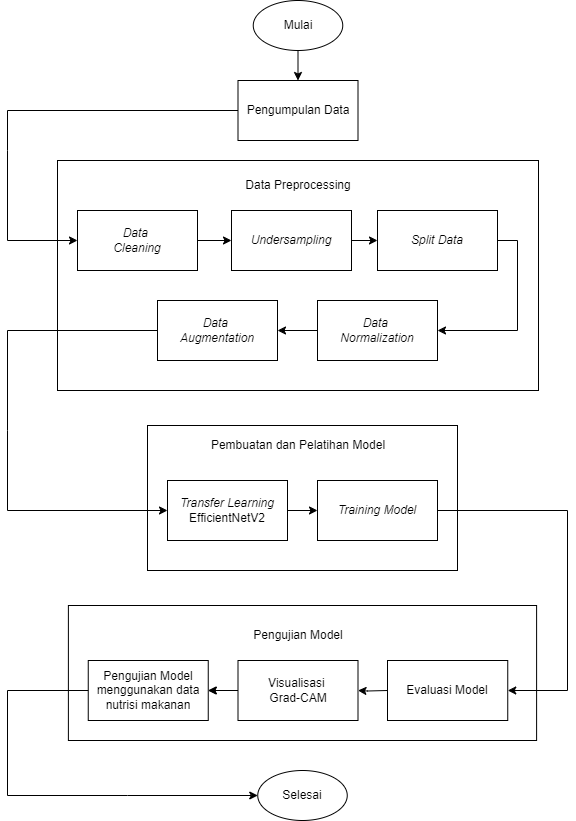

The diagram above was exported from draw.io. Its source (the exported page's mxGraphModel, read from the mxfile embedded in the PNG):
<mxGraphModel dx="1146" dy="867" grid="1" gridSize="10" guides="1" tooltips="1" connect="1" arrows="1" fold="1" page="1" pageScale="1" pageWidth="827" pageHeight="1169" math="0" shadow="0">
  <root>
    <mxCell id="WIyWlLk6GJQsqaUBKTNV-0" />
    <mxCell id="WIyWlLk6GJQsqaUBKTNV-1" parent="WIyWlLk6GJQsqaUBKTNV-0" />
    <mxCell id="7W3J6nmY8lIgqtgannSf-0" value="Pengumpulan Data" style="rounded=0;whiteSpace=wrap;html=1;" parent="WIyWlLk6GJQsqaUBKTNV-1" vertex="1">
      <mxGeometry x="340.5" y="100" width="120" height="60" as="geometry" />
    </mxCell>
    <mxCell id="7W3J6nmY8lIgqtgannSf-25" value="" style="rounded=0;whiteSpace=wrap;html=1;" parent="WIyWlLk6GJQsqaUBKTNV-1" vertex="1">
      <mxGeometry x="160" y="180" width="481" height="230" as="geometry" />
    </mxCell>
    <mxCell id="7W3J6nmY8lIgqtgannSf-20" value="&lt;i&gt;Data&amp;nbsp;&lt;/i&gt;&lt;div&gt;&lt;i&gt;Cleaning&lt;/i&gt;&lt;/div&gt;" style="rounded=0;whiteSpace=wrap;html=1;" parent="WIyWlLk6GJQsqaUBKTNV-1" vertex="1">
      <mxGeometry x="180" y="230" width="120" height="60" as="geometry" />
    </mxCell>
    <mxCell id="7W3J6nmY8lIgqtgannSf-21" value="&lt;i&gt;Undersampling&lt;/i&gt;" style="rounded=0;whiteSpace=wrap;html=1;" parent="WIyWlLk6GJQsqaUBKTNV-1" vertex="1">
      <mxGeometry x="334" y="230" width="120" height="60" as="geometry" />
    </mxCell>
    <mxCell id="7W3J6nmY8lIgqtgannSf-22" value="&lt;i&gt;Data&amp;nbsp;&lt;/i&gt;&lt;div&gt;&lt;i&gt;Normalization&lt;/i&gt;&lt;/div&gt;" style="rounded=0;whiteSpace=wrap;html=1;" parent="WIyWlLk6GJQsqaUBKTNV-1" vertex="1">
      <mxGeometry x="420" y="320" width="120" height="60" as="geometry" />
    </mxCell>
    <mxCell id="7W3J6nmY8lIgqtgannSf-23" value="&lt;i&gt;Data&amp;nbsp;&lt;/i&gt;&lt;div&gt;&lt;i&gt;Augmentation&lt;/i&gt;&lt;/div&gt;" style="rounded=0;whiteSpace=wrap;html=1;" parent="WIyWlLk6GJQsqaUBKTNV-1" vertex="1">
      <mxGeometry x="260" y="320" width="120" height="60" as="geometry" />
    </mxCell>
    <mxCell id="7W3J6nmY8lIgqtgannSf-24" value="&lt;i&gt;Split Data&lt;/i&gt;" style="rounded=0;whiteSpace=wrap;html=1;" parent="WIyWlLk6GJQsqaUBKTNV-1" vertex="1">
      <mxGeometry x="480" y="230" width="120" height="60" as="geometry" />
    </mxCell>
    <mxCell id="7W3J6nmY8lIgqtgannSf-26" value="Data Preprocessing" style="text;html=1;align=center;verticalAlign=middle;whiteSpace=wrap;rounded=0;" parent="WIyWlLk6GJQsqaUBKTNV-1" vertex="1">
      <mxGeometry x="340.5" y="190" width="120" height="30" as="geometry" />
    </mxCell>
    <mxCell id="7W3J6nmY8lIgqtgannSf-28" value="" style="endArrow=classic;html=1;rounded=0;exitX=0;exitY=0.5;exitDx=0;exitDy=0;entryX=0;entryY=0.5;entryDx=0;entryDy=0;" parent="WIyWlLk6GJQsqaUBKTNV-1" source="7W3J6nmY8lIgqtgannSf-0" target="7W3J6nmY8lIgqtgannSf-20" edge="1">
      <mxGeometry width="50" height="50" relative="1" as="geometry">
        <mxPoint x="380" y="410" as="sourcePoint" />
        <mxPoint x="90" y="160" as="targetPoint" />
        <Array as="points">
          <mxPoint x="110" y="130" />
          <mxPoint x="110" y="170" />
          <mxPoint x="110" y="260" />
        </Array>
      </mxGeometry>
    </mxCell>
    <mxCell id="7W3J6nmY8lIgqtgannSf-29" value="" style="endArrow=classic;html=1;rounded=0;exitX=1;exitY=0.5;exitDx=0;exitDy=0;entryX=0;entryY=0.5;entryDx=0;entryDy=0;" parent="WIyWlLk6GJQsqaUBKTNV-1" source="7W3J6nmY8lIgqtgannSf-20" target="7W3J6nmY8lIgqtgannSf-21" edge="1">
      <mxGeometry width="50" height="50" relative="1" as="geometry">
        <mxPoint x="380" y="410" as="sourcePoint" />
        <mxPoint x="430" y="360" as="targetPoint" />
      </mxGeometry>
    </mxCell>
    <mxCell id="7W3J6nmY8lIgqtgannSf-30" value="" style="endArrow=classic;html=1;rounded=0;exitX=1;exitY=0.5;exitDx=0;exitDy=0;entryX=0;entryY=0.5;entryDx=0;entryDy=0;" parent="WIyWlLk6GJQsqaUBKTNV-1" source="7W3J6nmY8lIgqtgannSf-21" target="7W3J6nmY8lIgqtgannSf-24" edge="1">
      <mxGeometry width="50" height="50" relative="1" as="geometry">
        <mxPoint x="310" y="270" as="sourcePoint" />
        <mxPoint x="344" y="270" as="targetPoint" />
      </mxGeometry>
    </mxCell>
    <mxCell id="7W3J6nmY8lIgqtgannSf-32" value="" style="endArrow=classic;html=1;rounded=0;exitX=1;exitY=0.5;exitDx=0;exitDy=0;entryX=1;entryY=0.5;entryDx=0;entryDy=0;" parent="WIyWlLk6GJQsqaUBKTNV-1" source="7W3J6nmY8lIgqtgannSf-24" target="7W3J6nmY8lIgqtgannSf-22" edge="1">
      <mxGeometry width="50" height="50" relative="1" as="geometry">
        <mxPoint x="380" y="410" as="sourcePoint" />
        <mxPoint x="430" y="360" as="targetPoint" />
        <Array as="points">
          <mxPoint x="620" y="260" />
          <mxPoint x="620" y="350" />
        </Array>
      </mxGeometry>
    </mxCell>
    <mxCell id="7W3J6nmY8lIgqtgannSf-33" value="" style="endArrow=classic;html=1;rounded=0;exitX=0;exitY=0.5;exitDx=0;exitDy=0;entryX=1;entryY=0.5;entryDx=0;entryDy=0;" parent="WIyWlLk6GJQsqaUBKTNV-1" source="7W3J6nmY8lIgqtgannSf-22" target="7W3J6nmY8lIgqtgannSf-23" edge="1">
      <mxGeometry width="50" height="50" relative="1" as="geometry">
        <mxPoint x="380" y="410" as="sourcePoint" />
        <mxPoint x="430" y="360" as="targetPoint" />
      </mxGeometry>
    </mxCell>
    <mxCell id="7W3J6nmY8lIgqtgannSf-36" value="" style="rounded=0;whiteSpace=wrap;html=1;" parent="WIyWlLk6GJQsqaUBKTNV-1" vertex="1">
      <mxGeometry x="250" y="445" width="310" height="145" as="geometry" />
    </mxCell>
    <mxCell id="7W3J6nmY8lIgqtgannSf-34" value="&lt;i&gt;Transfer Learning&lt;/i&gt; EfficientNetV2" style="rounded=0;whiteSpace=wrap;html=1;" parent="WIyWlLk6GJQsqaUBKTNV-1" vertex="1">
      <mxGeometry x="270" y="500" width="120" height="60" as="geometry" />
    </mxCell>
    <mxCell id="7W3J6nmY8lIgqtgannSf-35" value="&lt;i&gt;Training Model&lt;/i&gt;" style="rounded=0;whiteSpace=wrap;html=1;" parent="WIyWlLk6GJQsqaUBKTNV-1" vertex="1">
      <mxGeometry x="420" y="500" width="120" height="60" as="geometry" />
    </mxCell>
    <mxCell id="7W3J6nmY8lIgqtgannSf-37" value="Pembuatan dan Pelatihan Model" style="text;html=1;align=center;verticalAlign=middle;whiteSpace=wrap;rounded=0;" parent="WIyWlLk6GJQsqaUBKTNV-1" vertex="1">
      <mxGeometry x="310.75" y="450" width="179.5" height="30" as="geometry" />
    </mxCell>
    <mxCell id="7W3J6nmY8lIgqtgannSf-38" value="" style="endArrow=classic;html=1;rounded=0;entryX=0;entryY=0.5;entryDx=0;entryDy=0;exitX=0;exitY=0.5;exitDx=0;exitDy=0;" parent="WIyWlLk6GJQsqaUBKTNV-1" source="7W3J6nmY8lIgqtgannSf-23" target="7W3J6nmY8lIgqtgannSf-34" edge="1">
      <mxGeometry width="50" height="50" relative="1" as="geometry">
        <mxPoint x="401" y="420" as="sourcePoint" />
        <mxPoint x="430" y="360" as="targetPoint" />
        <Array as="points">
          <mxPoint x="110" y="350" />
          <mxPoint x="110" y="450" />
          <mxPoint x="110" y="530" />
        </Array>
      </mxGeometry>
    </mxCell>
    <mxCell id="7W3J6nmY8lIgqtgannSf-39" value="" style="endArrow=classic;html=1;rounded=0;exitX=1;exitY=0.5;exitDx=0;exitDy=0;entryX=0;entryY=0.5;entryDx=0;entryDy=0;" parent="WIyWlLk6GJQsqaUBKTNV-1" source="7W3J6nmY8lIgqtgannSf-34" target="7W3J6nmY8lIgqtgannSf-35" edge="1">
      <mxGeometry width="50" height="50" relative="1" as="geometry">
        <mxPoint x="380" y="610" as="sourcePoint" />
        <mxPoint x="430" y="560" as="targetPoint" />
      </mxGeometry>
    </mxCell>
    <mxCell id="7W3J6nmY8lIgqtgannSf-43" value="" style="rounded=0;whiteSpace=wrap;html=1;" parent="WIyWlLk6GJQsqaUBKTNV-1" vertex="1">
      <mxGeometry x="170.89" y="625" width="468.21" height="135" as="geometry" />
    </mxCell>
    <mxCell id="7W3J6nmY8lIgqtgannSf-40" value="Pengujian Model menggunakan data nutrisi makanan" style="rounded=0;whiteSpace=wrap;html=1;" parent="WIyWlLk6GJQsqaUBKTNV-1" vertex="1">
      <mxGeometry x="190.75" y="680" width="120" height="60" as="geometry" />
    </mxCell>
    <mxCell id="IA5YyV2qTM2AKtBptS8I-4" value="" style="edgeStyle=orthogonalEdgeStyle;rounded=0;orthogonalLoop=1;jettySize=auto;html=1;" edge="1" parent="WIyWlLk6GJQsqaUBKTNV-1" source="7W3J6nmY8lIgqtgannSf-41" target="7W3J6nmY8lIgqtgannSf-40">
      <mxGeometry relative="1" as="geometry" />
    </mxCell>
    <mxCell id="IA5YyV2qTM2AKtBptS8I-7" value="" style="edgeStyle=orthogonalEdgeStyle;rounded=0;orthogonalLoop=1;jettySize=auto;html=1;" edge="1" parent="WIyWlLk6GJQsqaUBKTNV-1" source="7W3J6nmY8lIgqtgannSf-41" target="7W3J6nmY8lIgqtgannSf-40">
      <mxGeometry relative="1" as="geometry" />
    </mxCell>
    <mxCell id="7W3J6nmY8lIgqtgannSf-41" value="Visualisasi&amp;nbsp;&lt;div&gt;Grad-CAM&lt;/div&gt;" style="rounded=0;whiteSpace=wrap;html=1;" parent="WIyWlLk6GJQsqaUBKTNV-1" vertex="1">
      <mxGeometry x="340.5" y="680" width="120" height="60" as="geometry" />
    </mxCell>
    <mxCell id="IA5YyV2qTM2AKtBptS8I-3" value="" style="edgeStyle=orthogonalEdgeStyle;rounded=0;orthogonalLoop=1;jettySize=auto;html=1;" edge="1" parent="WIyWlLk6GJQsqaUBKTNV-1" target="7W3J6nmY8lIgqtgannSf-41">
      <mxGeometry relative="1" as="geometry">
        <mxPoint x="490" y="710" as="sourcePoint" />
      </mxGeometry>
    </mxCell>
    <mxCell id="7W3J6nmY8lIgqtgannSf-42" value="Evaluasi Model" style="rounded=0;whiteSpace=wrap;html=1;" parent="WIyWlLk6GJQsqaUBKTNV-1" vertex="1">
      <mxGeometry x="490" y="680" width="120.25" height="60" as="geometry" />
    </mxCell>
    <mxCell id="7W3J6nmY8lIgqtgannSf-44" value="Pengujian Model" style="text;html=1;align=center;verticalAlign=middle;whiteSpace=wrap;rounded=0;" parent="WIyWlLk6GJQsqaUBKTNV-1" vertex="1">
      <mxGeometry x="310.75" y="640" width="179.5" height="30" as="geometry" />
    </mxCell>
    <mxCell id="7W3J6nmY8lIgqtgannSf-47" value="" style="endArrow=classic;html=1;rounded=0;exitX=1;exitY=0.5;exitDx=0;exitDy=0;entryX=1;entryY=0.5;entryDx=0;entryDy=0;" parent="WIyWlLk6GJQsqaUBKTNV-1" source="7W3J6nmY8lIgqtgannSf-35" target="7W3J6nmY8lIgqtgannSf-42" edge="1">
      <mxGeometry width="50" height="50" relative="1" as="geometry">
        <mxPoint x="411" y="420" as="sourcePoint" />
        <mxPoint x="640" y="710" as="targetPoint" />
        <Array as="points">
          <mxPoint x="670" y="530" />
          <mxPoint x="670" y="710" />
        </Array>
      </mxGeometry>
    </mxCell>
    <mxCell id="7W3J6nmY8lIgqtgannSf-50" value="Mulai" style="ellipse;whiteSpace=wrap;html=1;" parent="WIyWlLk6GJQsqaUBKTNV-1" vertex="1">
      <mxGeometry x="355.75" y="20" width="89.5" height="50" as="geometry" />
    </mxCell>
    <mxCell id="7W3J6nmY8lIgqtgannSf-51" value="Selesai" style="ellipse;whiteSpace=wrap;html=1;" parent="WIyWlLk6GJQsqaUBKTNV-1" vertex="1">
      <mxGeometry x="360.25" y="790" width="89.5" height="50" as="geometry" />
    </mxCell>
    <mxCell id="7W3J6nmY8lIgqtgannSf-53" value="" style="endArrow=classic;html=1;rounded=0;exitX=0;exitY=0.5;exitDx=0;exitDy=0;entryX=0;entryY=0.5;entryDx=0;entryDy=0;" parent="WIyWlLk6GJQsqaUBKTNV-1" source="7W3J6nmY8lIgqtgannSf-40" target="7W3J6nmY8lIgqtgannSf-51" edge="1">
      <mxGeometry width="50" height="50" relative="1" as="geometry">
        <mxPoint x="400" y="810" as="sourcePoint" />
        <mxPoint x="450" y="760" as="targetPoint" />
        <Array as="points">
          <mxPoint x="110" y="710" />
          <mxPoint x="110" y="815" />
          <mxPoint x="230" y="815" />
        </Array>
      </mxGeometry>
    </mxCell>
    <mxCell id="7W3J6nmY8lIgqtgannSf-54" value="" style="endArrow=classic;html=1;rounded=0;exitX=0.5;exitY=1;exitDx=0;exitDy=0;entryX=0.5;entryY=0;entryDx=0;entryDy=0;" parent="WIyWlLk6GJQsqaUBKTNV-1" source="7W3J6nmY8lIgqtgannSf-50" target="7W3J6nmY8lIgqtgannSf-0" edge="1">
      <mxGeometry width="50" height="50" relative="1" as="geometry">
        <mxPoint x="400" y="130" as="sourcePoint" />
        <mxPoint x="450" y="80" as="targetPoint" />
      </mxGeometry>
    </mxCell>
  </root>
</mxGraphModel>